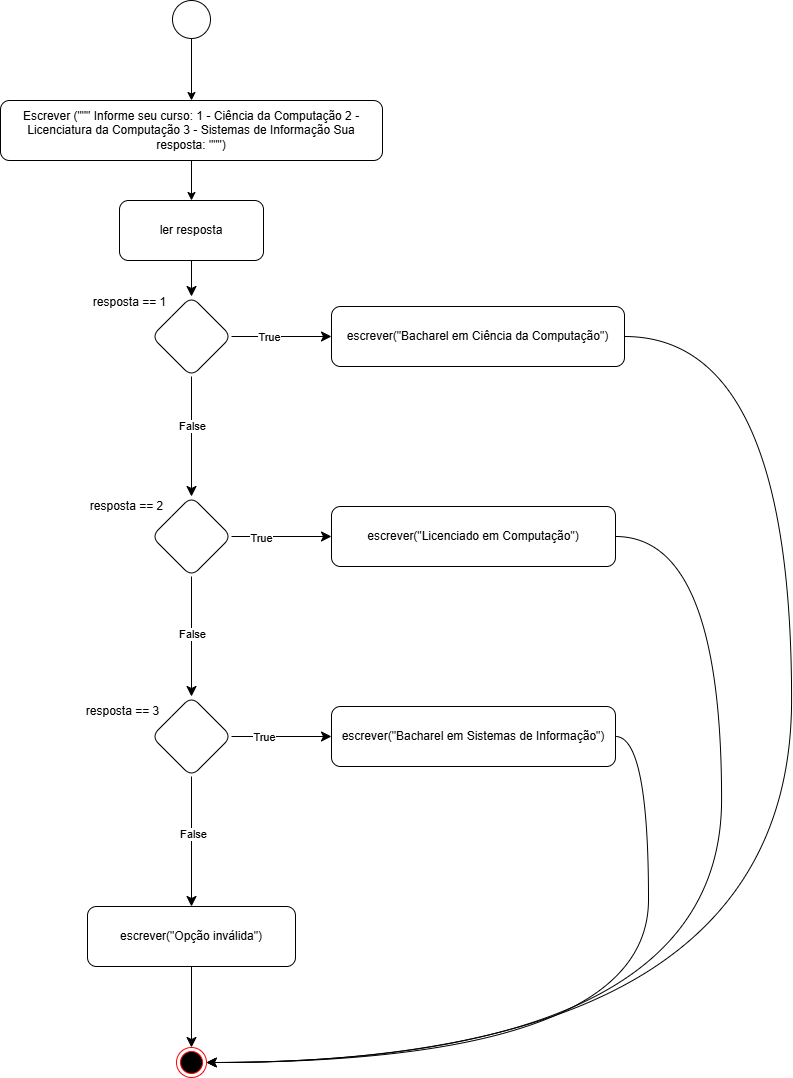

The diagram above was exported from draw.io. Its source (the exported page's mxGraphModel, read from the mxfile embedded in the PNG):
<mxGraphModel dx="3379" dy="2378" grid="1" gridSize="10" guides="1" tooltips="1" connect="1" arrows="1" fold="1" page="1" pageScale="1" pageWidth="827" pageHeight="1169" math="0" shadow="0">
  <root>
    <mxCell id="0" />
    <mxCell id="1" parent="0" />
    <mxCell id="LCr0_zkPLSrHNDagsrAb-132" value="" style="edgeStyle=orthogonalEdgeStyle;curved=1;rounded=0;orthogonalLoop=1;jettySize=auto;html=1;" edge="1" parent="1" source="LCr0_zkPLSrHNDagsrAb-101" target="LCr0_zkPLSrHNDagsrAb-131">
      <mxGeometry relative="1" as="geometry" />
    </mxCell>
    <mxCell id="LCr0_zkPLSrHNDagsrAb-101" value="" style="ellipse;whiteSpace=wrap;html=1;aspect=fixed;" vertex="1" parent="1">
      <mxGeometry x="-641" y="-1140" width="38" height="38" as="geometry" />
    </mxCell>
    <mxCell id="LCr0_zkPLSrHNDagsrAb-102" value="" style="ellipse;html=1;shape=endState;fillColor=#000000;strokeColor=#ff0000;" vertex="1" parent="1">
      <mxGeometry x="-637" y="-93" width="30" height="30" as="geometry" />
    </mxCell>
    <mxCell id="LCr0_zkPLSrHNDagsrAb-103" value="" style="edgeStyle=none;curved=1;rounded=0;orthogonalLoop=1;jettySize=auto;html=1;fontSize=12;startSize=8;endSize=8;" edge="1" parent="1" source="LCr0_zkPLSrHNDagsrAb-104" target="LCr0_zkPLSrHNDagsrAb-109">
      <mxGeometry relative="1" as="geometry" />
    </mxCell>
    <mxCell id="LCr0_zkPLSrHNDagsrAb-104" value="ler resposta" style="rounded=1;whiteSpace=wrap;html=1;" vertex="1" parent="1">
      <mxGeometry x="-694" y="-940" width="144" height="60" as="geometry" />
    </mxCell>
    <mxCell id="LCr0_zkPLSrHNDagsrAb-105" value="" style="edgeStyle=none;curved=1;rounded=0;orthogonalLoop=1;jettySize=auto;html=1;fontSize=12;startSize=8;endSize=8;" edge="1" parent="1" source="LCr0_zkPLSrHNDagsrAb-109" target="LCr0_zkPLSrHNDagsrAb-114">
      <mxGeometry relative="1" as="geometry" />
    </mxCell>
    <mxCell id="LCr0_zkPLSrHNDagsrAb-106" value="False" style="edgeLabel;html=1;align=center;verticalAlign=middle;resizable=0;points=[];" vertex="1" connectable="0" parent="LCr0_zkPLSrHNDagsrAb-105">
      <mxGeometry x="-0.1828" relative="1" as="geometry">
        <mxPoint as="offset" />
      </mxGeometry>
    </mxCell>
    <mxCell id="LCr0_zkPLSrHNDagsrAb-107" value="" style="edgeStyle=none;curved=1;rounded=0;orthogonalLoop=1;jettySize=auto;html=1;fontSize=12;startSize=8;endSize=8;" edge="1" parent="1" source="LCr0_zkPLSrHNDagsrAb-109" target="LCr0_zkPLSrHNDagsrAb-123">
      <mxGeometry relative="1" as="geometry" />
    </mxCell>
    <mxCell id="LCr0_zkPLSrHNDagsrAb-108" value="True" style="edgeLabel;html=1;align=center;verticalAlign=middle;resizable=0;points=[];" vertex="1" connectable="0" parent="LCr0_zkPLSrHNDagsrAb-107">
      <mxGeometry x="-0.2731" relative="1" as="geometry">
        <mxPoint as="offset" />
      </mxGeometry>
    </mxCell>
    <mxCell id="LCr0_zkPLSrHNDagsrAb-109" value="" style="rhombus;whiteSpace=wrap;html=1;rounded=1;" vertex="1" parent="1">
      <mxGeometry x="-662" y="-844" width="80" height="80" as="geometry" />
    </mxCell>
    <mxCell id="LCr0_zkPLSrHNDagsrAb-110" value="" style="edgeStyle=none;curved=1;rounded=0;orthogonalLoop=1;jettySize=auto;html=1;fontSize=12;startSize=8;endSize=8;" edge="1" parent="1" source="LCr0_zkPLSrHNDagsrAb-114" target="LCr0_zkPLSrHNDagsrAb-119">
      <mxGeometry relative="1" as="geometry" />
    </mxCell>
    <mxCell id="LCr0_zkPLSrHNDagsrAb-111" value="False" style="edgeLabel;html=1;align=center;verticalAlign=middle;resizable=0;points=[];" vertex="1" connectable="0" parent="LCr0_zkPLSrHNDagsrAb-110">
      <mxGeometry x="-0.0448" relative="1" as="geometry">
        <mxPoint as="offset" />
      </mxGeometry>
    </mxCell>
    <mxCell id="LCr0_zkPLSrHNDagsrAb-112" value="" style="edgeStyle=none;curved=1;rounded=0;orthogonalLoop=1;jettySize=auto;html=1;fontSize=12;startSize=8;endSize=8;" edge="1" parent="1" source="LCr0_zkPLSrHNDagsrAb-114" target="LCr0_zkPLSrHNDagsrAb-125">
      <mxGeometry relative="1" as="geometry" />
    </mxCell>
    <mxCell id="LCr0_zkPLSrHNDagsrAb-113" value="True" style="edgeLabel;html=1;align=center;verticalAlign=middle;resizable=0;points=[];" vertex="1" connectable="0" parent="LCr0_zkPLSrHNDagsrAb-112">
      <mxGeometry x="-0.4248" y="-1" relative="1" as="geometry">
        <mxPoint as="offset" />
      </mxGeometry>
    </mxCell>
    <mxCell id="LCr0_zkPLSrHNDagsrAb-114" value="" style="rhombus;whiteSpace=wrap;html=1;rounded=1;" vertex="1" parent="1">
      <mxGeometry x="-662" y="-644" width="80" height="80" as="geometry" />
    </mxCell>
    <mxCell id="LCr0_zkPLSrHNDagsrAb-115" value="" style="edgeStyle=none;curved=1;rounded=0;orthogonalLoop=1;jettySize=auto;html=1;fontSize=12;startSize=8;endSize=8;" edge="1" parent="1" source="LCr0_zkPLSrHNDagsrAb-119" target="LCr0_zkPLSrHNDagsrAb-121">
      <mxGeometry relative="1" as="geometry" />
    </mxCell>
    <mxCell id="LCr0_zkPLSrHNDagsrAb-116" value="False" style="edgeLabel;html=1;align=center;verticalAlign=middle;resizable=0;points=[];" vertex="1" connectable="0" parent="LCr0_zkPLSrHNDagsrAb-115">
      <mxGeometry x="-0.1289" y="1" relative="1" as="geometry">
        <mxPoint as="offset" />
      </mxGeometry>
    </mxCell>
    <mxCell id="LCr0_zkPLSrHNDagsrAb-117" value="" style="edgeStyle=none;curved=1;rounded=0;orthogonalLoop=1;jettySize=auto;html=1;fontSize=12;startSize=8;endSize=8;" edge="1" parent="1" source="LCr0_zkPLSrHNDagsrAb-119" target="LCr0_zkPLSrHNDagsrAb-127">
      <mxGeometry relative="1" as="geometry" />
    </mxCell>
    <mxCell id="LCr0_zkPLSrHNDagsrAb-118" value="True" style="edgeLabel;html=1;align=center;verticalAlign=middle;resizable=0;points=[];" vertex="1" connectable="0" parent="LCr0_zkPLSrHNDagsrAb-117">
      <mxGeometry x="-0.3559" relative="1" as="geometry">
        <mxPoint as="offset" />
      </mxGeometry>
    </mxCell>
    <mxCell id="LCr0_zkPLSrHNDagsrAb-119" value="" style="rhombus;whiteSpace=wrap;html=1;rounded=1;" vertex="1" parent="1">
      <mxGeometry x="-662" y="-444" width="80" height="80" as="geometry" />
    </mxCell>
    <mxCell id="LCr0_zkPLSrHNDagsrAb-120" value="" style="edgeStyle=none;curved=1;rounded=0;orthogonalLoop=1;jettySize=auto;html=1;fontSize=12;startSize=8;endSize=8;" edge="1" parent="1" source="LCr0_zkPLSrHNDagsrAb-121" target="LCr0_zkPLSrHNDagsrAb-102">
      <mxGeometry relative="1" as="geometry" />
    </mxCell>
    <mxCell id="LCr0_zkPLSrHNDagsrAb-121" value="escrever(&quot;Opção inválida&quot;)" style="whiteSpace=wrap;html=1;rounded=1;" vertex="1" parent="1">
      <mxGeometry x="-726" y="-234" width="208" height="60" as="geometry" />
    </mxCell>
    <mxCell id="LCr0_zkPLSrHNDagsrAb-122" style="edgeStyle=orthogonalEdgeStyle;curved=1;rounded=0;orthogonalLoop=1;jettySize=auto;html=1;fontSize=12;startSize=8;endSize=8;entryX=1;entryY=0.5;entryDx=0;entryDy=0;" edge="1" parent="1" source="LCr0_zkPLSrHNDagsrAb-123" target="LCr0_zkPLSrHNDagsrAb-102">
      <mxGeometry relative="1" as="geometry">
        <mxPoint x="-77.5" y="-341.5" as="targetPoint" />
        <Array as="points">
          <mxPoint x="-22" y="-804" />
          <mxPoint x="-22" y="-78" />
        </Array>
      </mxGeometry>
    </mxCell>
    <mxCell id="LCr0_zkPLSrHNDagsrAb-123" value="escrever(&quot;Bacharel em Ciência da Computação&quot;)" style="whiteSpace=wrap;html=1;rounded=1;" vertex="1" parent="1">
      <mxGeometry x="-482" y="-834" width="293" height="60" as="geometry" />
    </mxCell>
    <mxCell id="LCr0_zkPLSrHNDagsrAb-124" style="edgeStyle=orthogonalEdgeStyle;curved=1;rounded=0;orthogonalLoop=1;jettySize=auto;html=1;entryX=1;entryY=0.5;entryDx=0;entryDy=0;" edge="1" parent="1" source="LCr0_zkPLSrHNDagsrAb-125" target="LCr0_zkPLSrHNDagsrAb-102">
      <mxGeometry relative="1" as="geometry">
        <Array as="points">
          <mxPoint x="-92" y="-604" />
          <mxPoint x="-92" y="-78" />
        </Array>
      </mxGeometry>
    </mxCell>
    <mxCell id="LCr0_zkPLSrHNDagsrAb-125" value="escrever(&quot;Licenciado em Computação&quot;)" style="whiteSpace=wrap;html=1;rounded=1;" vertex="1" parent="1">
      <mxGeometry x="-482" y="-634" width="284" height="60" as="geometry" />
    </mxCell>
    <mxCell id="LCr0_zkPLSrHNDagsrAb-126" style="edgeStyle=orthogonalEdgeStyle;curved=1;rounded=0;orthogonalLoop=1;jettySize=auto;html=1;entryX=1;entryY=0.5;entryDx=0;entryDy=0;" edge="1" parent="1" source="LCr0_zkPLSrHNDagsrAb-127" target="LCr0_zkPLSrHNDagsrAb-102">
      <mxGeometry relative="1" as="geometry">
        <mxPoint x="-487.7142857142853" y="-48.428571428571104" as="targetPoint" />
        <Array as="points">
          <mxPoint x="-165" y="-404" />
          <mxPoint x="-165" y="-78" />
        </Array>
      </mxGeometry>
    </mxCell>
    <mxCell id="LCr0_zkPLSrHNDagsrAb-127" value="escrever(&quot;Bacharel em Sistemas de Informação&quot;)" style="whiteSpace=wrap;html=1;rounded=1;" vertex="1" parent="1">
      <mxGeometry x="-482" y="-434" width="284" height="60" as="geometry" />
    </mxCell>
    <mxCell id="LCr0_zkPLSrHNDagsrAb-128" value="resposta == 1" style="text;html=1;align=center;verticalAlign=middle;whiteSpace=wrap;rounded=0;" vertex="1" parent="1">
      <mxGeometry x="-733" y="-853" width="99" height="30" as="geometry" />
    </mxCell>
    <mxCell id="LCr0_zkPLSrHNDagsrAb-129" value="resposta == 2" style="text;html=1;align=center;verticalAlign=middle;whiteSpace=wrap;rounded=0;" vertex="1" parent="1">
      <mxGeometry x="-736" y="-649" width="99" height="30" as="geometry" />
    </mxCell>
    <mxCell id="LCr0_zkPLSrHNDagsrAb-130" value="resposta == 3" style="text;html=1;align=center;verticalAlign=middle;whiteSpace=wrap;rounded=0;" vertex="1" parent="1">
      <mxGeometry x="-740" y="-444" width="99" height="30" as="geometry" />
    </mxCell>
    <mxCell id="LCr0_zkPLSrHNDagsrAb-133" value="" style="edgeStyle=orthogonalEdgeStyle;curved=1;rounded=0;orthogonalLoop=1;jettySize=auto;html=1;" edge="1" parent="1" source="LCr0_zkPLSrHNDagsrAb-131" target="LCr0_zkPLSrHNDagsrAb-104">
      <mxGeometry relative="1" as="geometry" />
    </mxCell>
    <mxCell id="LCr0_zkPLSrHNDagsrAb-131" value="Escrever (&quot;&quot;&quot; Informe seu curso: 1 - Ciência da Computação 2 - Licenciatura da Computação 3 - Sistemas de Informação Sua resposta: &quot;&quot;&quot;)" style="rounded=1;whiteSpace=wrap;html=1;" vertex="1" parent="1">
      <mxGeometry x="-813" y="-1040" width="382" height="60" as="geometry" />
    </mxCell>
  </root>
</mxGraphModel>